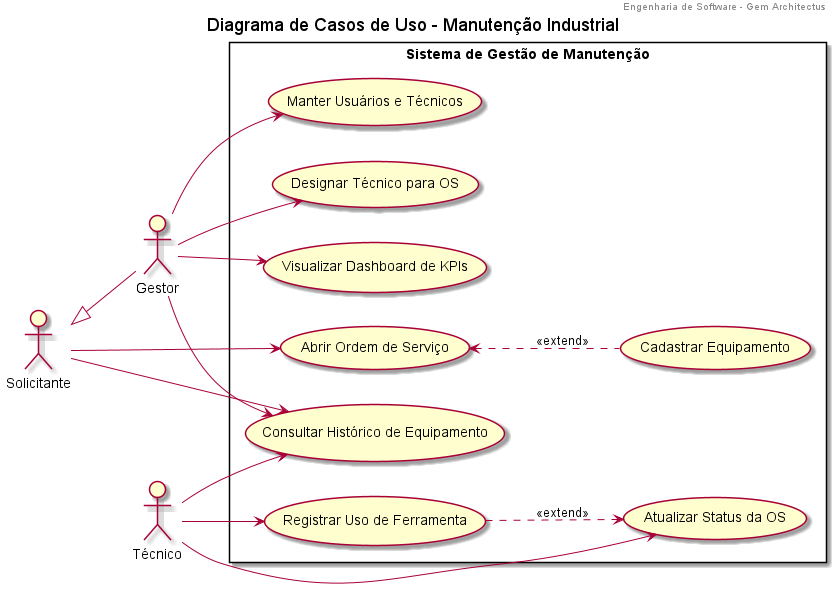

The diagram above was rendered by PlantUML. Its source (embedded in the PNG):
@startuml "Sistema de Gestão de Manutenção"

header Engenharia de Software - Gem Architectus
title Diagrama de Casos de Uso - Manutenção Industrial

left to right direction

' --- Definição de Atores ---
actor "Solicitante" as S
actor "Técnico" as T
actor "Gestor" as G

' --- Herança de Atores ---
' O Gestor pode realizar tudo que o Solicitante faz
G -up-|> S

' --- Sistema ---
rectangle "Sistema de Gestão de Manutenção" {
    
    usecase "Abrir Ordem de Serviço" as UC01
    usecase "Cadastrar Equipamento" as UC_CAD_EQUIP
    
    usecase "Designar Técnico para OS" as UC02
    
    usecase "Atualizar Status da OS" as UC03
    
    usecase "Registrar Uso de Ferramenta" as UC04
    
    usecase "Consultar Histórico de Equipamento" as UC05
    
    usecase "Visualizar Dashboard de KPIs" as UC06
    
    usecase "Manter Usuários e Técnicos" as UC_MAN_USER

    ' --- Relacionamentos de Inclusão/Extensão ---
    UC01 <.. UC_CAD_EQUIP : <<extend>>
    UC04 ..> UC03 : <<extend>>
}

' --- Associações dos Atores ---

' Solicitante
S --> UC01
S --> UC05

' Técnico
T --> UC03
T --> UC04
T --> UC05

' Gestor
G --> UC02
G --> UC05
G --> UC06
G --> UC_MAN_USER

@enduml